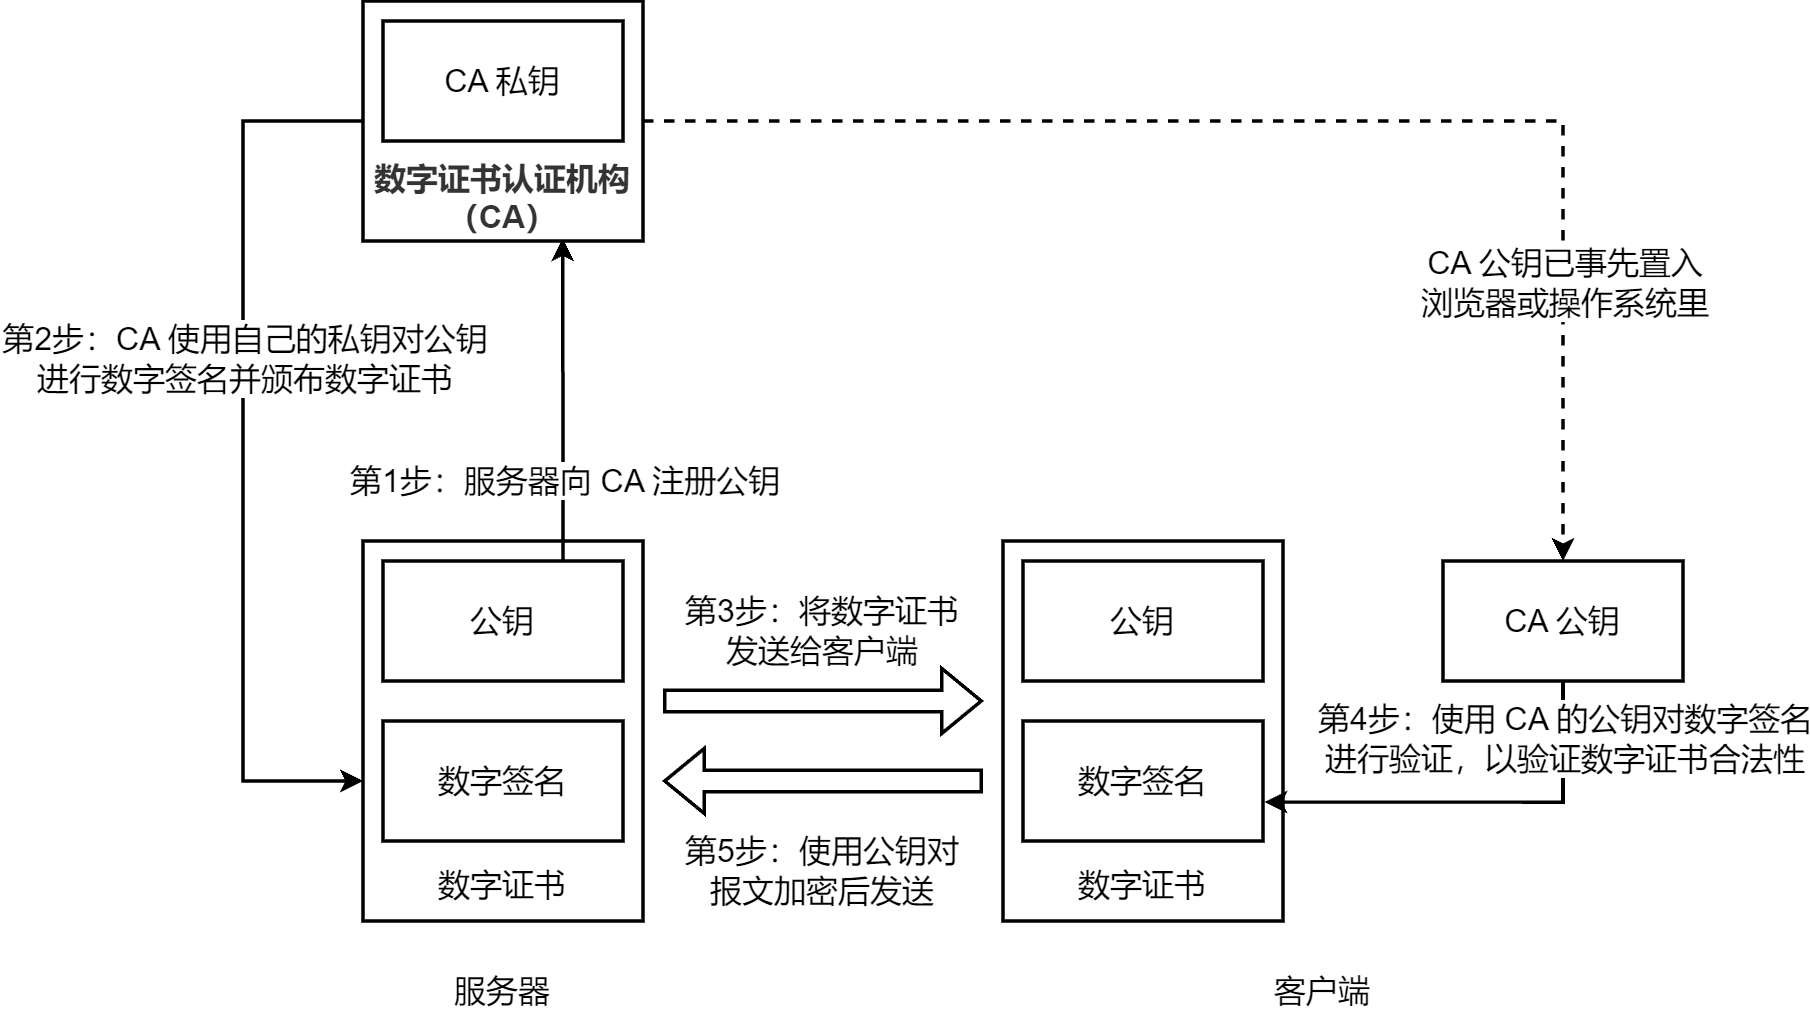

The diagram above was exported from draw.io. Its source (the exported page's mxGraphModel, read from the mxfile embedded in the PNG):
<mxGraphModel dx="1036" dy="614" grid="1" gridSize="10" guides="1" tooltips="1" connect="1" arrows="1" fold="1" page="1" pageScale="1" pageWidth="827" pageHeight="1169" background="#FFFFFF" math="0" shadow="0">
  <root>
    <mxCell id="0" />
    <mxCell id="1" parent="0" />
    <mxCell id="9_qdELXck8ah8HharTFD-13" value="" style="rounded=0;whiteSpace=wrap;html=1;fontSize=16;strokeWidth=1.75;" parent="1" vertex="1">
      <mxGeometry x="560" y="410" width="140" height="190" as="geometry" />
    </mxCell>
    <mxCell id="9_qdELXck8ah8HharTFD-12" value="" style="rounded=0;whiteSpace=wrap;html=1;fontSize=16;strokeWidth=1.75;" parent="1" vertex="1">
      <mxGeometry x="240" y="410" width="140" height="190" as="geometry" />
    </mxCell>
    <mxCell id="9_qdELXck8ah8HharTFD-2" style="edgeStyle=orthogonalEdgeStyle;rounded=0;orthogonalLoop=1;jettySize=auto;html=1;exitX=0.75;exitY=0;exitDx=0;exitDy=0;fontSize=16;entryX=0.713;entryY=0.989;entryDx=0;entryDy=0;entryPerimeter=0;strokeWidth=1.75;" parent="1" source="t5zPtL40V_wSHVy7BUpU-1" target="9_qdELXck8ah8HharTFD-1" edge="1">
      <mxGeometry relative="1" as="geometry">
        <mxPoint x="350" y="280" as="targetPoint" />
        <Array as="points" />
      </mxGeometry>
    </mxCell>
    <mxCell id="9_qdELXck8ah8HharTFD-3" value="第1步：服务器向 CA 注册公钥" style="edgeLabel;html=1;align=center;verticalAlign=middle;resizable=0;points=[];fontSize=16;" parent="9_qdELXck8ah8HharTFD-2" vertex="1" connectable="0">
      <mxGeometry x="-0.3498" y="4" relative="1" as="geometry">
        <mxPoint x="4" y="12" as="offset" />
      </mxGeometry>
    </mxCell>
    <mxCell id="t5zPtL40V_wSHVy7BUpU-1" value="公钥" style="rounded=0;whiteSpace=wrap;html=1;fontSize=16;strokeWidth=1.75;" parent="1" vertex="1">
      <mxGeometry x="250" y="420" width="120" height="60" as="geometry" />
    </mxCell>
    <mxCell id="t5zPtL40V_wSHVy7BUpU-7" value="服务器" style="text;html=1;strokeColor=none;fillColor=none;align=center;verticalAlign=middle;whiteSpace=wrap;rounded=0;fontSize=16;" parent="1" vertex="1">
      <mxGeometry x="280" y="620" width="60" height="30" as="geometry" />
    </mxCell>
    <mxCell id="9_qdELXck8ah8HharTFD-4" style="edgeStyle=orthogonalEdgeStyle;rounded=0;orthogonalLoop=1;jettySize=auto;html=1;fontSize=16;exitX=0;exitY=0.5;exitDx=0;exitDy=0;strokeWidth=1.75;" parent="1" source="9_qdELXck8ah8HharTFD-1" edge="1">
      <mxGeometry relative="1" as="geometry">
        <mxPoint x="240" y="530" as="targetPoint" />
        <Array as="points">
          <mxPoint x="180" y="200" />
          <mxPoint x="180" y="530" />
        </Array>
      </mxGeometry>
    </mxCell>
    <mxCell id="9_qdELXck8ah8HharTFD-5" value="第2步：CA 使用自己的私钥对公钥&lt;br&gt;进行数字签名并颁布数字证书" style="edgeLabel;html=1;align=center;verticalAlign=middle;resizable=0;points=[];fontSize=16;" parent="9_qdELXck8ah8HharTFD-4" vertex="1" connectable="0">
      <mxGeometry x="-0.5742" y="-2" relative="1" as="geometry">
        <mxPoint x="2" y="82" as="offset" />
      </mxGeometry>
    </mxCell>
    <mxCell id="9_qdELXck8ah8HharTFD-33" style="edgeStyle=orthogonalEdgeStyle;rounded=0;orthogonalLoop=1;jettySize=auto;html=1;exitX=1;exitY=0.5;exitDx=0;exitDy=0;entryX=0.5;entryY=0;entryDx=0;entryDy=0;strokeWidth=1.75;fontSize=16;startArrow=none;startFill=0;dashed=1;" parent="1" source="9_qdELXck8ah8HharTFD-1" target="9_qdELXck8ah8HharTFD-31" edge="1">
      <mxGeometry relative="1" as="geometry" />
    </mxCell>
    <mxCell id="9_qdELXck8ah8HharTFD-34" value="&lt;div&gt;CA 公钥已事先置入&lt;/div&gt;&lt;div&gt;浏览器或操作系统里&lt;/div&gt;" style="edgeLabel;html=1;align=center;verticalAlign=middle;resizable=0;points=[];fontSize=16;" parent="9_qdELXck8ah8HharTFD-33" vertex="1" connectable="0">
      <mxGeometry x="0.5075" y="-1" relative="1" as="geometry">
        <mxPoint x="1" y="27" as="offset" />
      </mxGeometry>
    </mxCell>
    <mxCell id="9_qdELXck8ah8HharTFD-1" value="&lt;strong style=&quot;box-sizing: border-box; color: rgb(51, 51, 51); font-family: &amp;quot;Open Sans&amp;quot;, &amp;quot;Clear Sans&amp;quot;, &amp;quot;Helvetica Neue&amp;quot;, Helvetica, Arial, &amp;quot;Segoe UI Emoji&amp;quot;, sans-serif; orphans: 4; text-align: start; background-color: rgb(255, 255, 255); font-size: 16px;&quot;&gt;&lt;br&gt;&lt;br&gt;&lt;br&gt;&lt;br&gt;数字证书认证机构（CA）&lt;/strong&gt;" style="rounded=0;whiteSpace=wrap;html=1;fontSize=16;strokeWidth=1.75;" parent="1" vertex="1">
      <mxGeometry x="240" y="140" width="140" height="120" as="geometry" />
    </mxCell>
    <mxCell id="9_qdELXck8ah8HharTFD-8" value="客户端" style="text;html=1;strokeColor=none;fillColor=none;align=center;verticalAlign=middle;whiteSpace=wrap;rounded=0;fontSize=16;" parent="1" vertex="1">
      <mxGeometry x="690" y="620" width="60" height="30" as="geometry" />
    </mxCell>
    <mxCell id="9_qdELXck8ah8HharTFD-9" value="数字签名" style="rounded=0;whiteSpace=wrap;html=1;fontSize=16;strokeWidth=1.75;" parent="1" vertex="1">
      <mxGeometry x="250" y="500" width="120" height="60" as="geometry" />
    </mxCell>
    <mxCell id="9_qdELXck8ah8HharTFD-10" value="公钥" style="rounded=0;whiteSpace=wrap;html=1;fontSize=16;strokeWidth=1.75;" parent="1" vertex="1">
      <mxGeometry x="570" y="420" width="120" height="60" as="geometry" />
    </mxCell>
    <mxCell id="9_qdELXck8ah8HharTFD-37" style="edgeStyle=orthogonalEdgeStyle;rounded=0;orthogonalLoop=1;jettySize=auto;html=1;entryX=0.5;entryY=1;entryDx=0;entryDy=0;strokeWidth=1.75;fontSize=16;startArrow=classic;startFill=1;endArrow=none;endFill=0;exitX=1.006;exitY=0.676;exitDx=0;exitDy=0;exitPerimeter=0;" parent="1" source="9_qdELXck8ah8HharTFD-11" target="9_qdELXck8ah8HharTFD-31" edge="1">
      <mxGeometry relative="1" as="geometry" />
    </mxCell>
    <mxCell id="9_qdELXck8ah8HharTFD-40" value="第4步：使用 CA 的公钥对数字签名&lt;br&gt;进行验证，以验证数字证书合法性" style="edgeLabel;html=1;align=center;verticalAlign=middle;resizable=0;points=[];fontSize=16;" parent="9_qdELXck8ah8HharTFD-37" vertex="1" connectable="0">
      <mxGeometry x="0.8019" y="-4" relative="1" as="geometry">
        <mxPoint x="-4" y="8" as="offset" />
      </mxGeometry>
    </mxCell>
    <mxCell id="9_qdELXck8ah8HharTFD-11" value="数字签名" style="rounded=0;whiteSpace=wrap;html=1;fontSize=16;strokeWidth=1.75;" parent="1" vertex="1">
      <mxGeometry x="570" y="500" width="120" height="60" as="geometry" />
    </mxCell>
    <mxCell id="9_qdELXck8ah8HharTFD-14" value="" style="shape=flexArrow;endArrow=classic;html=1;rounded=0;fontSize=16;strokeWidth=1.75;" parent="1" edge="1">
      <mxGeometry width="50" height="50" relative="1" as="geometry">
        <mxPoint x="390" y="490" as="sourcePoint" />
        <mxPoint x="550" y="490" as="targetPoint" />
      </mxGeometry>
    </mxCell>
    <mxCell id="9_qdELXck8ah8HharTFD-15" value="数字证书" style="text;html=1;strokeColor=none;fillColor=none;align=center;verticalAlign=middle;whiteSpace=wrap;rounded=0;fontSize=16;" parent="1" vertex="1">
      <mxGeometry x="270" y="567" width="80" height="30" as="geometry" />
    </mxCell>
    <mxCell id="9_qdELXck8ah8HharTFD-17" value="数字证书" style="text;html=1;strokeColor=none;fillColor=none;align=center;verticalAlign=middle;whiteSpace=wrap;rounded=0;fontSize=16;" parent="1" vertex="1">
      <mxGeometry x="590" y="567" width="80" height="30" as="geometry" />
    </mxCell>
    <mxCell id="9_qdELXck8ah8HharTFD-21" value="" style="shape=flexArrow;endArrow=classic;html=1;rounded=0;fontSize=16;strokeWidth=1.75;" parent="1" edge="1">
      <mxGeometry width="50" height="50" relative="1" as="geometry">
        <mxPoint x="550" y="530" as="sourcePoint" />
        <mxPoint x="390" y="530" as="targetPoint" />
      </mxGeometry>
    </mxCell>
    <mxCell id="9_qdELXck8ah8HharTFD-22" value="第3步：将数字证书发送给客户端" style="text;html=1;strokeColor=none;fillColor=none;align=center;verticalAlign=middle;whiteSpace=wrap;rounded=0;fontSize=16;" parent="1" vertex="1">
      <mxGeometry x="400" y="440" width="140" height="30" as="geometry" />
    </mxCell>
    <mxCell id="9_qdELXck8ah8HharTFD-23" value="第5步：使用公钥对报文加密后发送" style="text;html=1;strokeColor=none;fillColor=none;align=center;verticalAlign=middle;whiteSpace=wrap;rounded=0;fontSize=16;" parent="1" vertex="1">
      <mxGeometry x="400" y="560" width="140" height="30" as="geometry" />
    </mxCell>
    <mxCell id="9_qdELXck8ah8HharTFD-31" value="CA 公钥" style="rounded=0;whiteSpace=wrap;html=1;fontSize=16;strokeWidth=1.75;" parent="1" vertex="1">
      <mxGeometry x="780" y="420" width="120" height="60" as="geometry" />
    </mxCell>
    <mxCell id="9_qdELXck8ah8HharTFD-32" value="CA 私钥" style="rounded=0;whiteSpace=wrap;html=1;fontSize=16;strokeWidth=1.75;" parent="1" vertex="1">
      <mxGeometry x="250" y="150" width="120" height="60" as="geometry" />
    </mxCell>
  </root>
</mxGraphModel>